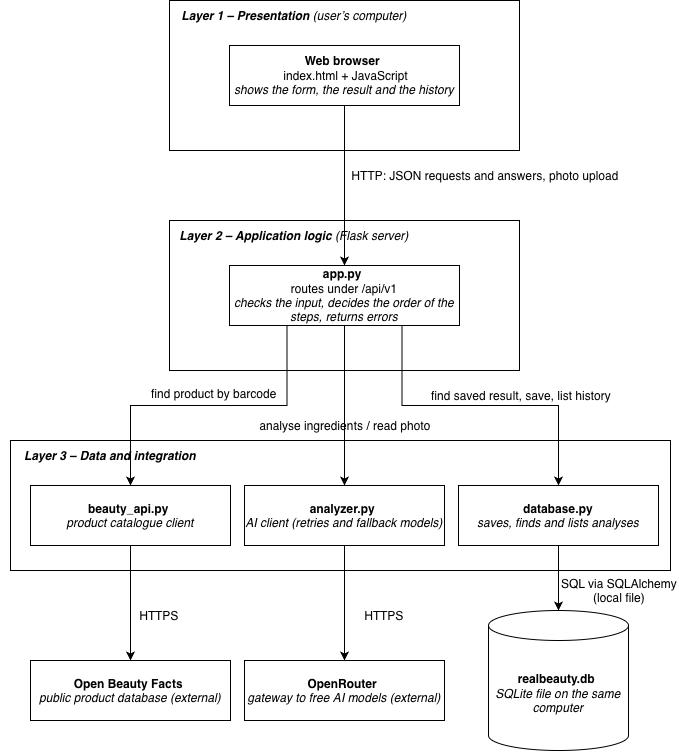

The diagram above was exported from draw.io. Its source (the exported page's mxGraphModel, read from the mxfile embedded in the PNG):
<mxGraphModel dx="649" dy="469" grid="1" gridSize="10" guides="1" tooltips="1" connect="1" arrows="1" fold="1" page="1" pageScale="1" pageWidth="827" pageHeight="1169" math="0" shadow="0">
  <root>
    <mxCell id="0" />
    <mxCell id="1" parent="0" />
    <mxCell id="OmaKMSb0ZWO9KcILGhA3-1" parent="1" style="rounded=0;whiteSpace=wrap;html=1;align=left;fillColor=none;" value="" vertex="1">
      <mxGeometry height="150" width="350" x="210" y="40" as="geometry" />
    </mxCell>
    <mxCell id="rrPr66r9drfDAkGz-br6-1" parent="1" style="text;html=1;whiteSpace=wrap;strokeColor=none;fillColor=none;align=center;verticalAlign=middle;rounded=0;" value="&lt;em style=&quot;text-align: start;&quot;&gt;&lt;font&gt;&lt;b&gt;Layer 1 – Presentation&lt;/b&gt; (user’s computer)&lt;/font&gt;&lt;/em&gt;" vertex="1">
      <mxGeometry height="30" width="250" x="210" y="40" as="geometry" />
    </mxCell>
    <mxCell id="rrPr66r9drfDAkGz-br6-19" edge="1" parent="1" source="rrPr66r9drfDAkGz-br6-2" style="edgeStyle=orthogonalEdgeStyle;rounded=0;orthogonalLoop=1;jettySize=auto;html=1;exitX=0.5;exitY=1;exitDx=0;exitDy=0;entryX=0.5;entryY=0;entryDx=0;entryDy=0;" target="rrPr66r9drfDAkGz-br6-5">
      <mxGeometry relative="1" as="geometry" />
    </mxCell>
    <mxCell id="rrPr66r9drfDAkGz-br6-2" parent="1" style="rounded=0;whiteSpace=wrap;html=1;" value="&lt;font&gt;&lt;strong style=&quot;text-align: start;&quot;&gt;Web browser&lt;/strong&gt;&lt;span style=&quot;text-align: start;&quot;&gt;&amp;nbsp;&lt;/span&gt;&lt;/font&gt;&lt;div&gt;&lt;font&gt;&lt;span style=&quot;text-align: start;&quot;&gt;&amp;nbsp;index.html + JavaScript&lt;/span&gt;&lt;/font&gt;&lt;/div&gt;&lt;div&gt;&lt;font&gt;&lt;em style=&quot;text-align: start;&quot;&gt;shows the form, the result and the history&lt;/em&gt;&lt;/font&gt;&lt;/div&gt;" vertex="1">
      <mxGeometry height="60" width="230" x="270" y="85" as="geometry" />
    </mxCell>
    <mxCell id="rrPr66r9drfDAkGz-br6-3" parent="1" style="rounded=0;whiteSpace=wrap;html=1;align=left;fillColor=none;" value="" vertex="1">
      <mxGeometry height="150" width="350" x="210" y="260" as="geometry" />
    </mxCell>
    <mxCell id="rrPr66r9drfDAkGz-br6-4" parent="1" style="text;html=1;whiteSpace=wrap;strokeColor=none;fillColor=none;align=center;verticalAlign=middle;rounded=0;" value="&lt;font&gt;&lt;i&gt;&lt;strong style=&quot;text-align: start;&quot;&gt;Layer 2 – Application logic&lt;/strong&gt;&lt;span style=&quot;text-align: start;&quot;&gt;&amp;nbsp;(Flask server)&lt;/span&gt;&lt;/i&gt;&lt;/font&gt;" vertex="1">
      <mxGeometry height="30" width="240" x="215" y="260" as="geometry" />
    </mxCell>
    <mxCell id="rrPr66r9drfDAkGz-br6-25" edge="1" parent="1" source="rrPr66r9drfDAkGz-br6-5" style="edgeStyle=orthogonalEdgeStyle;rounded=0;orthogonalLoop=1;jettySize=auto;html=1;exitX=0.25;exitY=1;exitDx=0;exitDy=0;entryX=0.5;entryY=0;entryDx=0;entryDy=0;" target="rrPr66r9drfDAkGz-br6-8">
      <mxGeometry relative="1" as="geometry" />
    </mxCell>
    <mxCell id="rrPr66r9drfDAkGz-br6-26" edge="1" parent="1" source="rrPr66r9drfDAkGz-br6-5" style="edgeStyle=orthogonalEdgeStyle;rounded=0;orthogonalLoop=1;jettySize=auto;html=1;exitX=0.5;exitY=1;exitDx=0;exitDy=0;" target="rrPr66r9drfDAkGz-br6-9">
      <mxGeometry relative="1" as="geometry" />
    </mxCell>
    <mxCell id="rrPr66r9drfDAkGz-br6-27" edge="1" parent="1" source="rrPr66r9drfDAkGz-br6-5" style="edgeStyle=orthogonalEdgeStyle;rounded=0;orthogonalLoop=1;jettySize=auto;html=1;exitX=0.75;exitY=1;exitDx=0;exitDy=0;entryX=0.5;entryY=0;entryDx=0;entryDy=0;" target="rrPr66r9drfDAkGz-br6-11">
      <mxGeometry relative="1" as="geometry" />
    </mxCell>
    <mxCell id="rrPr66r9drfDAkGz-br6-5" parent="1" style="rounded=0;whiteSpace=wrap;html=1;" value="&lt;font&gt;&lt;strong style=&quot;text-align: start;&quot;&gt;app.py&lt;/strong&gt;&lt;span style=&quot;text-align: start;&quot;&gt;&amp;nbsp;&lt;/span&gt;&lt;/font&gt;&lt;div&gt;&lt;font&gt;&lt;span style=&quot;text-align: start;&quot;&gt;routes under /api/v1&lt;/span&gt;&lt;/font&gt;&lt;/div&gt;&lt;div&gt;&lt;font&gt;&lt;em style=&quot;text-align: start;&quot;&gt;checks the input, decides the order of the steps, returns errors&lt;/em&gt;&lt;/font&gt;&lt;/div&gt;" vertex="1">
      <mxGeometry height="60" width="230" x="270" y="305" as="geometry" />
    </mxCell>
    <mxCell id="rrPr66r9drfDAkGz-br6-6" parent="1" style="rounded=0;whiteSpace=wrap;html=1;align=left;fillColor=none;" value="" vertex="1">
      <mxGeometry height="130" width="660" x="51" y="480" as="geometry" />
    </mxCell>
    <mxCell id="rrPr66r9drfDAkGz-br6-7" parent="1" style="text;html=1;whiteSpace=wrap;strokeColor=none;fillColor=none;align=center;verticalAlign=middle;rounded=0;" value="&lt;span style=&quot;text-align: start;&quot;&gt;&lt;font&gt;&lt;i&gt;&lt;b&gt;Layer 3 – Data and integration&lt;/b&gt;&lt;/i&gt;&lt;/font&gt;&lt;/span&gt;" vertex="1">
      <mxGeometry height="30" width="220" x="41" y="480" as="geometry" />
    </mxCell>
    <mxCell id="rrPr66r9drfDAkGz-br6-28" edge="1" parent="1" source="rrPr66r9drfDAkGz-br6-8" style="edgeStyle=orthogonalEdgeStyle;rounded=0;orthogonalLoop=1;jettySize=auto;html=1;exitX=0.5;exitY=1;exitDx=0;exitDy=0;entryX=0.5;entryY=0;entryDx=0;entryDy=0;" target="rrPr66r9drfDAkGz-br6-12">
      <mxGeometry relative="1" as="geometry" />
    </mxCell>
    <mxCell id="rrPr66r9drfDAkGz-br6-8" parent="1" style="rounded=0;whiteSpace=wrap;html=1;" value="&lt;font&gt;&lt;strong style=&quot;text-align: start;&quot;&gt;beauty_api.py&lt;/strong&gt;&lt;span style=&quot;text-align: start;&quot;&gt;&amp;nbsp;&lt;/span&gt;&lt;/font&gt;&lt;div&gt;&lt;font&gt;&lt;em style=&quot;text-align: start;&quot;&gt;product catalogue client&lt;/em&gt;&lt;/font&gt;&lt;/div&gt;" vertex="1">
      <mxGeometry height="60" width="200" x="71" y="525" as="geometry" />
    </mxCell>
    <mxCell id="rrPr66r9drfDAkGz-br6-29" edge="1" parent="1" source="rrPr66r9drfDAkGz-br6-9" style="edgeStyle=orthogonalEdgeStyle;rounded=0;orthogonalLoop=1;jettySize=auto;html=1;exitX=0.5;exitY=1;exitDx=0;exitDy=0;entryX=0.5;entryY=0;entryDx=0;entryDy=0;" target="rrPr66r9drfDAkGz-br6-13">
      <mxGeometry relative="1" as="geometry" />
    </mxCell>
    <mxCell id="rrPr66r9drfDAkGz-br6-9" parent="1" style="rounded=0;whiteSpace=wrap;html=1;" value="&lt;font&gt;&lt;strong style=&quot;text-align: start;&quot;&gt;analyzer.py&lt;/strong&gt;&lt;span style=&quot;text-align: start;&quot;&gt;&amp;nbsp;&lt;/span&gt;&lt;/font&gt;&lt;div&gt;&lt;font&gt;&lt;em style=&quot;text-align: start;&quot;&gt;AI client (retries and fallback models)&lt;/em&gt;&lt;/font&gt;&lt;/div&gt;" vertex="1">
      <mxGeometry height="60" width="200" x="285" y="525" as="geometry" />
    </mxCell>
    <mxCell id="rrPr66r9drfDAkGz-br6-30" edge="1" parent="1" source="rrPr66r9drfDAkGz-br6-11" style="edgeStyle=orthogonalEdgeStyle;rounded=0;orthogonalLoop=1;jettySize=auto;html=1;exitX=0.5;exitY=1;exitDx=0;exitDy=0;" target="rrPr66r9drfDAkGz-br6-14">
      <mxGeometry relative="1" as="geometry" />
    </mxCell>
    <mxCell id="rrPr66r9drfDAkGz-br6-11" parent="1" style="rounded=0;whiteSpace=wrap;html=1;" value="&lt;font&gt;&lt;strong style=&quot;text-align: start;&quot;&gt;database.py&lt;/strong&gt;&lt;/font&gt;&lt;div&gt;&lt;font&gt;&lt;em style=&quot;text-align: start;&quot;&gt;saves, finds and lists analyses&lt;/em&gt;&lt;/font&gt;&lt;/div&gt;" vertex="1">
      <mxGeometry height="60" width="200" x="499" y="525" as="geometry" />
    </mxCell>
    <mxCell id="rrPr66r9drfDAkGz-br6-12" parent="1" style="rounded=0;whiteSpace=wrap;html=1;" value="&lt;font&gt;&lt;strong style=&quot;text-align: start;&quot;&gt;Open Beauty Facts&lt;/strong&gt;&lt;span style=&quot;text-align: start;&quot;&gt;&amp;nbsp;&lt;/span&gt;&lt;/font&gt;&lt;div&gt;&lt;font&gt;&lt;em style=&quot;text-align: start;&quot;&gt;public product database (external)&lt;/em&gt;&lt;/font&gt;&lt;/div&gt;" vertex="1">
      <mxGeometry height="60" width="200" x="71" y="700" as="geometry" />
    </mxCell>
    <mxCell id="rrPr66r9drfDAkGz-br6-13" parent="1" style="rounded=0;whiteSpace=wrap;html=1;" value="&lt;font&gt;&lt;strong style=&quot;text-align: start;&quot;&gt;OpenRouter&lt;/strong&gt;&lt;span style=&quot;text-align: start;&quot;&gt;&amp;nbsp;&lt;/span&gt;&lt;/font&gt;&lt;div&gt;&lt;font&gt;&lt;em style=&quot;text-align: start;&quot;&gt;gateway to free AI models (external)&lt;/em&gt;&lt;/font&gt;&lt;/div&gt;" vertex="1">
      <mxGeometry height="60" width="200" x="285" y="700" as="geometry" />
    </mxCell>
    <mxCell id="rrPr66r9drfDAkGz-br6-14" parent="1" style="shape=cylinder3;whiteSpace=wrap;html=1;boundedLbl=1;backgroundOutline=1;size=15;" value="&lt;font&gt;&lt;strong style=&quot;text-align: start;&quot;&gt;realbeauty.db&lt;/strong&gt;&lt;span style=&quot;text-align: start;&quot;&gt;&amp;nbsp;&lt;/span&gt;&lt;/font&gt;&lt;div&gt;&lt;font&gt;&lt;em style=&quot;text-align: start;&quot;&gt;SQLite file on the same computer&lt;/em&gt;&lt;/font&gt;&lt;/div&gt;" vertex="1">
      <mxGeometry height="140" width="140" x="529" y="650" as="geometry" />
    </mxCell>
    <mxCell id="rrPr66r9drfDAkGz-br6-31" parent="1" style="text;html=1;whiteSpace=wrap;strokeColor=none;fillColor=none;align=center;verticalAlign=middle;rounded=0;" value="&lt;span style=&quot;text-align: start;&quot;&gt;&lt;font&gt;HTTP: JSON requests and answers, photo upload&lt;/font&gt;&lt;/span&gt;" vertex="1">
      <mxGeometry height="30" width="286" x="383" y="200" as="geometry" />
    </mxCell>
    <mxCell id="rrPr66r9drfDAkGz-br6-32" parent="1" style="text;whiteSpace=wrap;html=1;" value="&lt;font&gt;find product by barcode&lt;/font&gt;" vertex="1">
      <mxGeometry height="40" width="200" x="190" y="420" as="geometry" />
    </mxCell>
    <mxCell id="rrPr66r9drfDAkGz-br6-33" parent="1" style="text;html=1;whiteSpace=wrap;strokeColor=none;fillColor=none;align=center;verticalAlign=middle;rounded=0;" value="&lt;span style=&quot;text-align: start;&quot;&gt;&lt;font&gt;analyse ingredients / read photo&lt;/font&gt;&lt;/span&gt;" vertex="1">
      <mxGeometry height="30" width="250" x="261" y="450" as="geometry" />
    </mxCell>
    <mxCell id="rrPr66r9drfDAkGz-br6-34" parent="1" style="text;html=1;whiteSpace=wrap;strokeColor=none;fillColor=none;align=center;verticalAlign=middle;rounded=0;" value="&lt;span style=&quot;text-align: start;&quot;&gt;&lt;font&gt;find saved result, save, list history&lt;/font&gt;&lt;/span&gt;" vertex="1">
      <mxGeometry height="30" width="184" x="470" y="420" as="geometry" />
    </mxCell>
    <mxCell id="rrPr66r9drfDAkGz-br6-36" parent="1" style="text;html=1;whiteSpace=wrap;strokeColor=none;fillColor=none;align=center;verticalAlign=middle;rounded=0;" value="&lt;span style=&quot;text-align: start;&quot;&gt;&lt;font&gt;HTTPS&lt;/font&gt;&lt;/span&gt;" vertex="1">
      <mxGeometry height="30" width="60" x="170" y="640" as="geometry" />
    </mxCell>
    <mxCell id="rrPr66r9drfDAkGz-br6-37" parent="1" style="text;html=1;whiteSpace=wrap;strokeColor=none;fillColor=none;align=center;verticalAlign=middle;rounded=0;" value="&lt;span style=&quot;text-align: start;&quot;&gt;&lt;font&gt;HTTPS&lt;/font&gt;&lt;/span&gt;" vertex="1">
      <mxGeometry height="30" width="60" x="395" y="640" as="geometry" />
    </mxCell>
    <mxCell id="rrPr66r9drfDAkGz-br6-38" parent="1" style="text;html=1;whiteSpace=wrap;strokeColor=none;fillColor=none;align=center;verticalAlign=middle;rounded=0;" value="&lt;span style=&quot;text-align: start;&quot;&gt;&lt;font&gt;SQL via SQLAlchemy (local file)&lt;/font&gt;&lt;/span&gt;" vertex="1">
      <mxGeometry height="20" width="120" x="600" y="620" as="geometry" />
    </mxCell>
  </root>
</mxGraphModel>